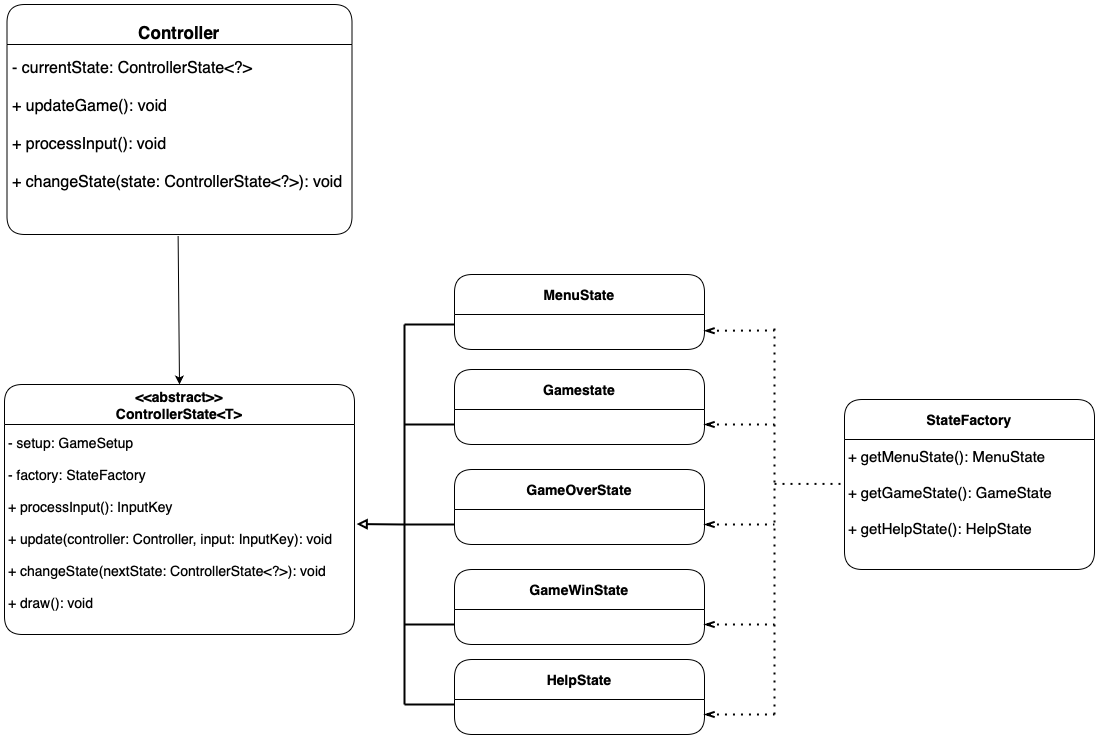

The diagram above was exported from draw.io. Its source (the exported page's mxGraphModel, read from the mxfile embedded in the PNG):
<mxGraphModel dx="1756" dy="1081" grid="1" gridSize="10" guides="1" tooltips="1" connect="1" arrows="1" fold="1" page="1" pageScale="1" pageWidth="1169" pageHeight="827" background="#ffffff" math="0" shadow="0">
  <root>
    <mxCell id="WIyWlLk6GJQsqaUBKTNV-0" />
    <mxCell id="WIyWlLk6GJQsqaUBKTNV-1" parent="WIyWlLk6GJQsqaUBKTNV-0" />
    <mxCell id="yTOJ_WnnsYm7wUlJSxOv-47" value="&#10;Controller" style="swimlane;fontStyle=1;align=center;verticalAlign=bottom;childLayout=stackLayout;horizontal=1;startSize=40;horizontalStack=0;resizeParent=1;resizeLast=0;collapsible=1;marginBottom=0;rounded=1;shadow=1;strokeWidth=1;labelBackgroundColor=none;fontFamily=Helvetica;fontSize=17;glass=0;" parent="WIyWlLk6GJQsqaUBKTNV-1" vertex="1">
      <mxGeometry x="42.5" y="80" width="345" height="230" as="geometry">
        <mxRectangle x="260" y="520" width="160" height="26" as="alternateBounds" />
      </mxGeometry>
    </mxCell>
    <mxCell id="Vtn6PVGJsSyyfRtlOhvm-91" value="&lt;div&gt;&lt;font style=&quot;font-size: 16px;&quot;&gt;- currentState: ControllerState&amp;lt;?&amp;gt;&lt;/font&gt;&lt;/div&gt;&lt;div&gt;&lt;font style=&quot;font-size: 16px;&quot;&gt;&lt;br&gt;&lt;/font&gt;&lt;/div&gt;&lt;div&gt;&lt;font style=&quot;font-size: 16px;&quot;&gt;+ updateGame(): void&lt;/font&gt;&lt;/div&gt;&lt;div&gt;&lt;font style=&quot;font-size: 16px;&quot;&gt;&lt;br&gt;&lt;/font&gt;&lt;/div&gt;&lt;div&gt;&lt;font style=&quot;font-size: 16px;&quot;&gt;+ processInput(): void&lt;/font&gt;&lt;/div&gt;&lt;div&gt;&lt;font style=&quot;font-size: 16px;&quot;&gt;&lt;br&gt;&lt;/font&gt;&lt;/div&gt;&lt;div&gt;&lt;font style=&quot;font-size: 16px;&quot;&gt;+ changeState(state: ControllerState&amp;lt;?&amp;gt;): void&lt;/font&gt;&lt;/div&gt;&lt;div&gt;&lt;font style=&quot;font-size: 16px;&quot;&gt;&lt;br&gt;&lt;/font&gt;&lt;/div&gt;&lt;div&gt;&lt;br&gt;&lt;/div&gt;" style="text;align=left;verticalAlign=middle;resizable=0;points=[];autosize=1;strokeColor=none;fillColor=none;fontSize=14;html=1;spacingTop=5;spacing=5;" vertex="1" parent="yTOJ_WnnsYm7wUlJSxOv-47">
      <mxGeometry y="40" width="345" height="190" as="geometry" />
    </mxCell>
    <mxCell id="Vtn6PVGJsSyyfRtlOhvm-79" value="&lt;&lt;abstract&gt;&gt;&#10;ControllerState&lt;T&gt;" style="swimlane;fontStyle=1;align=center;verticalAlign=middle;childLayout=stackLayout;horizontal=1;startSize=40;horizontalStack=0;resizeParent=1;resizeLast=0;collapsible=1;marginBottom=0;rounded=1;shadow=1;strokeWidth=1;labelBackgroundColor=none;fontFamily=Helvetica;fontSize=14;glass=0;" vertex="1" parent="WIyWlLk6GJQsqaUBKTNV-1">
      <mxGeometry x="40" y="460" width="350" height="250" as="geometry">
        <mxRectangle x="260" y="520" width="160" height="26" as="alternateBounds" />
      </mxGeometry>
    </mxCell>
    <mxCell id="Vtn6PVGJsSyyfRtlOhvm-125" value="&lt;div&gt;&lt;font style=&quot;font-size: 14px;&quot;&gt;- setup: GameSetup&lt;/font&gt;&lt;/div&gt;&lt;div&gt;&lt;font style=&quot;font-size: 14px;&quot;&gt;&lt;br&gt;&lt;/font&gt;&lt;/div&gt;&lt;div&gt;&lt;font style=&quot;font-size: 14px;&quot;&gt;- factory: StateFactory&lt;/font&gt;&lt;/div&gt;&lt;div&gt;&lt;font style=&quot;font-size: 14px;&quot;&gt;&lt;br&gt;&lt;/font&gt;&lt;/div&gt;&lt;div&gt;&lt;font style=&quot;font-size: 14px;&quot;&gt;+ processInput(): InputKey&lt;/font&gt;&lt;/div&gt;&lt;div&gt;&lt;font style=&quot;font-size: 14px;&quot;&gt;&lt;br&gt;&lt;/font&gt;&lt;/div&gt;&lt;div&gt;&lt;font style=&quot;font-size: 14px;&quot;&gt;+ update(controller: Controller, input: InputKey): void&lt;/font&gt;&lt;/div&gt;&lt;div&gt;&lt;font style=&quot;font-size: 14px;&quot;&gt;&lt;br&gt;&lt;/font&gt;&lt;/div&gt;&lt;div&gt;&lt;font style=&quot;font-size: 14px;&quot;&gt;+ changeState(nextState: ControllerState&amp;lt;?&amp;gt;): void&lt;/font&gt;&lt;/div&gt;&lt;div&gt;&lt;font style=&quot;font-size: 14px;&quot;&gt;&lt;br&gt;&lt;/font&gt;&lt;/div&gt;&lt;div&gt;&lt;font style=&quot;font-size: 14px;&quot;&gt;+ draw(): void&lt;/font&gt;&lt;/div&gt;&lt;div&gt;&lt;br&gt;&lt;/div&gt;" style="text;align=left;verticalAlign=middle;resizable=0;points=[];autosize=1;strokeColor=none;fillColor=none;html=1;spacing=4;spacingRight=2;" vertex="1" parent="Vtn6PVGJsSyyfRtlOhvm-79">
      <mxGeometry y="40" width="350" height="210" as="geometry" />
    </mxCell>
    <mxCell id="Vtn6PVGJsSyyfRtlOhvm-116" value="MenuState" style="swimlane;fontStyle=1;align=center;verticalAlign=middle;childLayout=stackLayout;horizontal=1;startSize=40;horizontalStack=0;resizeParent=1;resizeLast=0;collapsible=1;marginBottom=0;rounded=1;shadow=1;strokeWidth=1;labelBackgroundColor=none;fontFamily=Helvetica;fontSize=14;glass=0;" vertex="1" parent="WIyWlLk6GJQsqaUBKTNV-1">
      <mxGeometry x="490" y="350" width="250" height="75" as="geometry">
        <mxRectangle x="260" y="520" width="160" height="26" as="alternateBounds" />
      </mxGeometry>
    </mxCell>
    <mxCell id="Vtn6PVGJsSyyfRtlOhvm-145" value="Gamestate" style="swimlane;fontStyle=1;align=center;verticalAlign=middle;childLayout=stackLayout;horizontal=1;startSize=40;horizontalStack=0;resizeParent=1;resizeLast=0;collapsible=1;marginBottom=0;rounded=1;shadow=1;strokeWidth=1;labelBackgroundColor=none;fontFamily=Helvetica;fontSize=14;glass=0;" vertex="1" parent="WIyWlLk6GJQsqaUBKTNV-1">
      <mxGeometry x="490" y="445" width="250" height="75" as="geometry">
        <mxRectangle x="260" y="520" width="160" height="26" as="alternateBounds" />
      </mxGeometry>
    </mxCell>
    <mxCell id="Vtn6PVGJsSyyfRtlOhvm-146" value="GameOverState" style="swimlane;fontStyle=1;align=center;verticalAlign=middle;childLayout=stackLayout;horizontal=1;startSize=40;horizontalStack=0;resizeParent=1;resizeLast=0;collapsible=1;marginBottom=0;rounded=1;shadow=1;strokeWidth=1;labelBackgroundColor=none;fontFamily=Helvetica;fontSize=14;glass=0;" vertex="1" parent="WIyWlLk6GJQsqaUBKTNV-1">
      <mxGeometry x="490" y="545" width="250" height="75" as="geometry">
        <mxRectangle x="260" y="520" width="160" height="26" as="alternateBounds" />
      </mxGeometry>
    </mxCell>
    <mxCell id="Vtn6PVGJsSyyfRtlOhvm-147" value="GameWinState" style="swimlane;fontStyle=1;align=center;verticalAlign=middle;childLayout=stackLayout;horizontal=1;startSize=40;horizontalStack=0;resizeParent=1;resizeLast=0;collapsible=1;marginBottom=0;rounded=1;shadow=1;strokeWidth=1;labelBackgroundColor=none;fontFamily=Helvetica;fontSize=14;glass=0;" vertex="1" parent="WIyWlLk6GJQsqaUBKTNV-1">
      <mxGeometry x="490" y="645" width="250" height="75" as="geometry">
        <mxRectangle x="260" y="520" width="160" height="26" as="alternateBounds" />
      </mxGeometry>
    </mxCell>
    <mxCell id="Vtn6PVGJsSyyfRtlOhvm-148" value="HelpState" style="swimlane;fontStyle=1;align=center;verticalAlign=middle;childLayout=stackLayout;horizontal=1;startSize=40;horizontalStack=0;resizeParent=1;resizeLast=0;collapsible=1;marginBottom=0;rounded=1;shadow=1;strokeWidth=1;labelBackgroundColor=none;fontFamily=Helvetica;fontSize=14;glass=0;" vertex="1" parent="WIyWlLk6GJQsqaUBKTNV-1">
      <mxGeometry x="490" y="735" width="250" height="75" as="geometry">
        <mxRectangle x="260" y="520" width="160" height="26" as="alternateBounds" />
      </mxGeometry>
    </mxCell>
    <mxCell id="Vtn6PVGJsSyyfRtlOhvm-149" value="" style="endArrow=none;html=1;rounded=0;strokeWidth=2;" edge="1" parent="WIyWlLk6GJQsqaUBKTNV-1">
      <mxGeometry width="50" height="50" relative="1" as="geometry">
        <mxPoint x="440" y="780" as="sourcePoint" />
        <mxPoint x="440" y="400" as="targetPoint" />
      </mxGeometry>
    </mxCell>
    <mxCell id="Vtn6PVGJsSyyfRtlOhvm-150" value="" style="endArrow=none;html=1;rounded=0;strokeWidth=2;" edge="1" parent="WIyWlLk6GJQsqaUBKTNV-1">
      <mxGeometry width="50" height="50" relative="1" as="geometry">
        <mxPoint x="440" y="400" as="sourcePoint" />
        <mxPoint x="490" y="400" as="targetPoint" />
      </mxGeometry>
    </mxCell>
    <mxCell id="Vtn6PVGJsSyyfRtlOhvm-151" value="" style="endArrow=none;html=1;rounded=0;strokeWidth=2;" edge="1" parent="WIyWlLk6GJQsqaUBKTNV-1">
      <mxGeometry width="50" height="50" relative="1" as="geometry">
        <mxPoint x="440" y="500" as="sourcePoint" />
        <mxPoint x="490" y="500" as="targetPoint" />
      </mxGeometry>
    </mxCell>
    <mxCell id="Vtn6PVGJsSyyfRtlOhvm-152" value="" style="endArrow=none;html=1;rounded=0;strokeWidth=2;" edge="1" parent="WIyWlLk6GJQsqaUBKTNV-1">
      <mxGeometry width="50" height="50" relative="1" as="geometry">
        <mxPoint x="440" y="600" as="sourcePoint" />
        <mxPoint x="490" y="600" as="targetPoint" />
      </mxGeometry>
    </mxCell>
    <mxCell id="Vtn6PVGJsSyyfRtlOhvm-153" value="" style="endArrow=none;html=1;rounded=0;strokeWidth=2;" edge="1" parent="WIyWlLk6GJQsqaUBKTNV-1">
      <mxGeometry width="50" height="50" relative="1" as="geometry">
        <mxPoint x="440" y="700" as="sourcePoint" />
        <mxPoint x="490" y="700" as="targetPoint" />
      </mxGeometry>
    </mxCell>
    <mxCell id="Vtn6PVGJsSyyfRtlOhvm-154" value="" style="endArrow=none;html=1;rounded=0;strokeWidth=2;" edge="1" parent="WIyWlLk6GJQsqaUBKTNV-1">
      <mxGeometry width="50" height="50" relative="1" as="geometry">
        <mxPoint x="440" y="780" as="sourcePoint" />
        <mxPoint x="490" y="780" as="targetPoint" />
      </mxGeometry>
    </mxCell>
    <mxCell id="Vtn6PVGJsSyyfRtlOhvm-155" value="" style="endArrow=block;html=1;rounded=0;entryX=1.006;entryY=0.474;entryDx=0;entryDy=0;entryPerimeter=0;strokeWidth=2;endFill=0;" edge="1" parent="WIyWlLk6GJQsqaUBKTNV-1" target="Vtn6PVGJsSyyfRtlOhvm-125">
      <mxGeometry width="50" height="50" relative="1" as="geometry">
        <mxPoint x="440" y="600" as="sourcePoint" />
        <mxPoint x="437.5" y="560" as="targetPoint" />
      </mxGeometry>
    </mxCell>
    <mxCell id="Vtn6PVGJsSyyfRtlOhvm-156" value="" style="endArrow=classic;html=1;rounded=0;entryX=0.5;entryY=0;entryDx=0;entryDy=0;exitX=0.496;exitY=1.008;exitDx=0;exitDy=0;exitPerimeter=0;" edge="1" parent="WIyWlLk6GJQsqaUBKTNV-1" source="Vtn6PVGJsSyyfRtlOhvm-91" target="Vtn6PVGJsSyyfRtlOhvm-79">
      <mxGeometry width="50" height="50" relative="1" as="geometry">
        <mxPoint x="180" y="390" as="sourcePoint" />
        <mxPoint x="230" y="340" as="targetPoint" />
      </mxGeometry>
    </mxCell>
    <mxCell id="Vtn6PVGJsSyyfRtlOhvm-157" value="StateFactory" style="swimlane;fontStyle=1;align=center;verticalAlign=middle;childLayout=stackLayout;horizontal=1;startSize=40;horizontalStack=0;resizeParent=1;resizeLast=0;collapsible=1;marginBottom=0;rounded=1;shadow=1;strokeWidth=1;labelBackgroundColor=none;fontFamily=Helvetica;fontSize=14;glass=0;" vertex="1" parent="WIyWlLk6GJQsqaUBKTNV-1">
      <mxGeometry x="880" y="475" width="250" height="170" as="geometry">
        <mxRectangle x="260" y="520" width="160" height="26" as="alternateBounds" />
      </mxGeometry>
    </mxCell>
    <mxCell id="Vtn6PVGJsSyyfRtlOhvm-158" value="&lt;div&gt;&lt;div&gt;&lt;font style=&quot;font-size: 15px;&quot;&gt;+ getMenuState(): MenuState&lt;/font&gt;&lt;/div&gt;&lt;div&gt;&lt;font style=&quot;font-size: 15px;&quot;&gt;&lt;br&gt;&lt;/font&gt;&lt;/div&gt;&lt;div&gt;&lt;font style=&quot;font-size: 15px;&quot;&gt;+ getGameState(): GameState&lt;/font&gt;&lt;/div&gt;&lt;div&gt;&lt;font style=&quot;font-size: 15px;&quot;&gt;&lt;br&gt;&lt;/font&gt;&lt;/div&gt;&lt;div&gt;&lt;font style=&quot;font-size: 15px;&quot;&gt;+ getHelpState(): HelpState&lt;/font&gt;&lt;/div&gt;&lt;/div&gt;&lt;div&gt;&lt;br&gt;&lt;/div&gt;" style="text;align=left;verticalAlign=middle;resizable=0;points=[];autosize=1;strokeColor=none;fillColor=none;html=1;spacing=4;spacingRight=2;" vertex="1" parent="Vtn6PVGJsSyyfRtlOhvm-157">
      <mxGeometry y="40" width="250" height="120" as="geometry" />
    </mxCell>
    <mxCell id="Vtn6PVGJsSyyfRtlOhvm-159" value="" style="endArrow=none;dashed=1;html=1;dashPattern=1 3;strokeWidth=2;rounded=0;" edge="1" parent="WIyWlLk6GJQsqaUBKTNV-1">
      <mxGeometry width="50" height="50" relative="1" as="geometry">
        <mxPoint x="810" y="790" as="sourcePoint" />
        <mxPoint x="810" y="400" as="targetPoint" />
      </mxGeometry>
    </mxCell>
    <mxCell id="Vtn6PVGJsSyyfRtlOhvm-160" value="" style="endArrow=none;dashed=1;html=1;dashPattern=1 3;strokeWidth=2;rounded=0;exitX=1;exitY=0.75;exitDx=0;exitDy=0;startArrow=openThin;startFill=0;" edge="1" parent="WIyWlLk6GJQsqaUBKTNV-1" source="Vtn6PVGJsSyyfRtlOhvm-116">
      <mxGeometry width="50" height="50" relative="1" as="geometry">
        <mxPoint x="750" y="412.5" as="sourcePoint" />
        <mxPoint x="810" y="406" as="targetPoint" />
      </mxGeometry>
    </mxCell>
    <mxCell id="Vtn6PVGJsSyyfRtlOhvm-161" value="" style="endArrow=none;dashed=1;html=1;dashPattern=1 3;strokeWidth=2;rounded=0;exitX=1;exitY=0.75;exitDx=0;exitDy=0;startArrow=openThin;startFill=0;" edge="1" parent="WIyWlLk6GJQsqaUBKTNV-1">
      <mxGeometry width="50" height="50" relative="1" as="geometry">
        <mxPoint x="740" y="500" as="sourcePoint" />
        <mxPoint x="810" y="500" as="targetPoint" />
      </mxGeometry>
    </mxCell>
    <mxCell id="Vtn6PVGJsSyyfRtlOhvm-162" value="" style="endArrow=none;dashed=1;html=1;dashPattern=1 3;strokeWidth=2;rounded=0;exitX=1;exitY=0.75;exitDx=0;exitDy=0;startArrow=openThin;startFill=0;" edge="1" parent="WIyWlLk6GJQsqaUBKTNV-1">
      <mxGeometry width="50" height="50" relative="1" as="geometry">
        <mxPoint x="740" y="600" as="sourcePoint" />
        <mxPoint x="810" y="600" as="targetPoint" />
      </mxGeometry>
    </mxCell>
    <mxCell id="Vtn6PVGJsSyyfRtlOhvm-163" value="" style="endArrow=none;dashed=1;html=1;dashPattern=1 3;strokeWidth=2;rounded=0;exitX=1;exitY=0.75;exitDx=0;exitDy=0;startArrow=openThin;startFill=0;" edge="1" parent="WIyWlLk6GJQsqaUBKTNV-1">
      <mxGeometry width="50" height="50" relative="1" as="geometry">
        <mxPoint x="740" y="700" as="sourcePoint" />
        <mxPoint x="810" y="700" as="targetPoint" />
      </mxGeometry>
    </mxCell>
    <mxCell id="Vtn6PVGJsSyyfRtlOhvm-164" value="" style="endArrow=none;dashed=1;html=1;dashPattern=1 3;strokeWidth=2;rounded=0;exitX=1;exitY=0.75;exitDx=0;exitDy=0;startArrow=openThin;startFill=0;" edge="1" parent="WIyWlLk6GJQsqaUBKTNV-1">
      <mxGeometry width="50" height="50" relative="1" as="geometry">
        <mxPoint x="740" y="790" as="sourcePoint" />
        <mxPoint x="810" y="790" as="targetPoint" />
      </mxGeometry>
    </mxCell>
    <mxCell id="Vtn6PVGJsSyyfRtlOhvm-165" value="" style="endArrow=none;dashed=1;html=1;dashPattern=1 3;strokeWidth=2;rounded=0;exitX=1;exitY=0.75;exitDx=0;exitDy=0;startArrow=none;startFill=0;" edge="1" parent="WIyWlLk6GJQsqaUBKTNV-1">
      <mxGeometry width="50" height="50" relative="1" as="geometry">
        <mxPoint x="810" y="559.41" as="sourcePoint" />
        <mxPoint x="880" y="559.41" as="targetPoint" />
      </mxGeometry>
    </mxCell>
  </root>
</mxGraphModel>